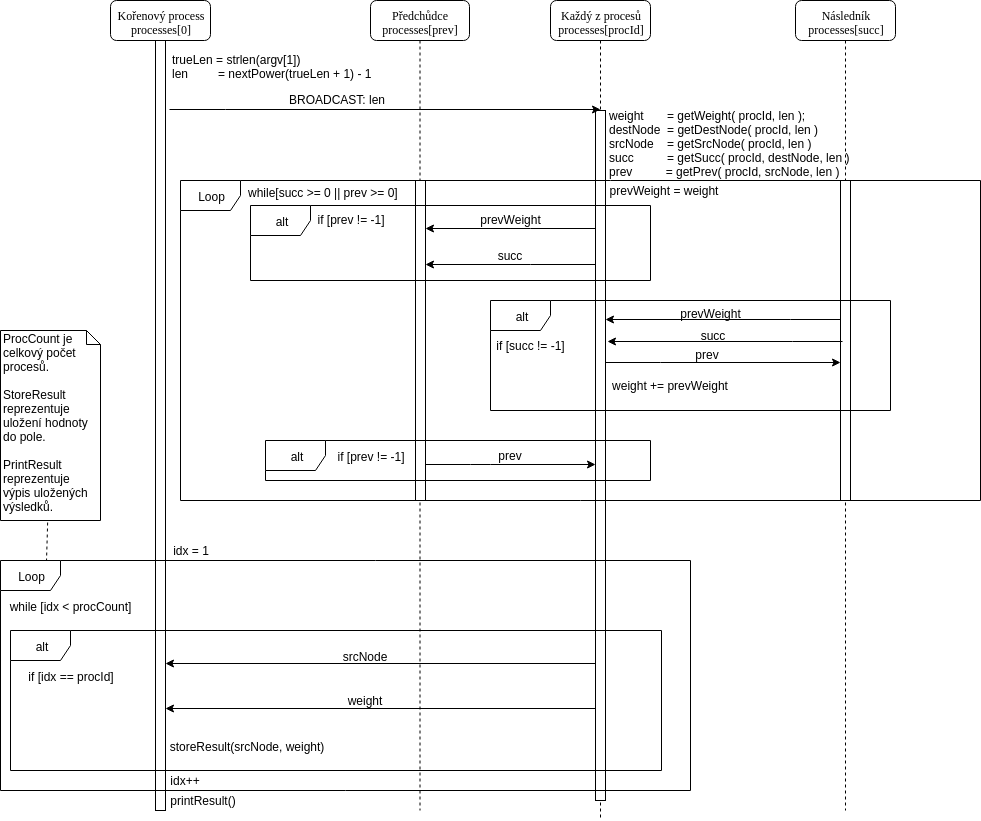

The diagram above was exported from draw.io. Its source (the exported page's mxGraphModel, read from the mxfile embedded in the PNG):
<mxGraphModel dx="1159" dy="621" grid="1" gridSize="10" guides="1" tooltips="1" connect="1" arrows="1" fold="1" page="1" pageScale="1" pageWidth="1100" pageHeight="850" background="#ffffff" math="0" shadow="0">
  <root>
    <mxCell id="0" />
    <mxCell id="1" parent="0" />
    <mxCell id="AB3rYo_BgjX5AJjmCupe-43" style="edgeStyle=orthogonalEdgeStyle;rounded=0;orthogonalLoop=1;jettySize=auto;html=1;entryX=0.5;entryY=0.548;entryDx=0;entryDy=0;entryPerimeter=0;" parent="1" edge="1">
      <mxGeometry relative="1" as="geometry">
        <mxPoint x="710" y="693" as="sourcePoint" />
        <mxPoint x="275" y="693" as="targetPoint" />
      </mxGeometry>
    </mxCell>
    <mxCell id="AB3rYo_BgjX5AJjmCupe-44" style="edgeStyle=orthogonalEdgeStyle;rounded=0;orthogonalLoop=1;jettySize=auto;html=1;entryX=0.5;entryY=0.548;entryDx=0;entryDy=0;entryPerimeter=0;" parent="1" edge="1">
      <mxGeometry relative="1" as="geometry">
        <mxPoint x="710" y="738" as="sourcePoint" />
        <mxPoint x="275" y="738" as="targetPoint" />
      </mxGeometry>
    </mxCell>
    <mxCell id="7baba1c4bc27f4b0-2" value="Následník&lt;br&gt;processes[succ]&lt;br&gt;" style="shape=umlLifeline;perimeter=lifelinePerimeter;whiteSpace=wrap;html=1;container=1;collapsible=0;recursiveResize=0;outlineConnect=0;rounded=1;shadow=0;comic=0;labelBackgroundColor=none;strokeColor=#000000;strokeWidth=1;fillColor=#FFFFFF;fontFamily=Verdana;fontSize=12;fontColor=#000000;align=center;" parent="1" vertex="1">
      <mxGeometry x="905" y="30" width="100" height="810" as="geometry" />
    </mxCell>
    <mxCell id="7baba1c4bc27f4b0-10" value="" style="html=1;points=[];perimeter=orthogonalPerimeter;rounded=0;shadow=0;comic=0;labelBackgroundColor=none;strokeColor=#000000;strokeWidth=1;fillColor=#FFFFFF;fontFamily=Verdana;fontSize=12;fontColor=#000000;align=center;" parent="7baba1c4bc27f4b0-2" vertex="1">
      <mxGeometry x="45" y="180" width="10" height="320" as="geometry" />
    </mxCell>
    <mxCell id="7baba1c4bc27f4b0-3" value="Předchůdce&lt;br&gt;processes[prev]&lt;br&gt;" style="shape=umlLifeline;perimeter=lifelinePerimeter;whiteSpace=wrap;html=1;container=1;collapsible=0;recursiveResize=0;outlineConnect=0;rounded=1;shadow=0;comic=0;labelBackgroundColor=none;strokeColor=#000000;strokeWidth=1;fillColor=#FFFFFF;fontFamily=Verdana;fontSize=12;fontColor=#000000;align=center;" parent="1" vertex="1">
      <mxGeometry x="480" y="30" width="99" height="810" as="geometry" />
    </mxCell>
    <mxCell id="7baba1c4bc27f4b0-13" value="" style="html=1;points=[];perimeter=orthogonalPerimeter;rounded=0;shadow=0;comic=0;labelBackgroundColor=none;strokeColor=#000000;strokeWidth=1;fillColor=#FFFFFF;fontFamily=Verdana;fontSize=12;fontColor=#000000;align=center;" parent="7baba1c4bc27f4b0-3" vertex="1">
      <mxGeometry x="45" y="180" width="10" height="320" as="geometry" />
    </mxCell>
    <mxCell id="OzBHx7uJEptJ5HYYZJ5_-36" value="ProcCount je celkový počet procesů.&lt;br&gt;&lt;br&gt;StoreResult reprezentuje uložení hodnoty do pole.&lt;br&gt;&lt;br&gt;PrintResult reprezentuje výpis uložených výsledků.&lt;br&gt;" style="shape=note;whiteSpace=wrap;html=1;size=14;verticalAlign=top;align=left;spacingTop=-6;" parent="1" vertex="1">
      <mxGeometry x="110" y="360" width="100" height="190" as="geometry" />
    </mxCell>
    <mxCell id="OzBHx7uJEptJ5HYYZJ5_-15" value="while[succ &amp;gt;= 0 || prev &amp;gt;= 0]" style="text;html=1;" parent="1" vertex="1">
      <mxGeometry x="356" y="209" width="161" height="30" as="geometry" />
    </mxCell>
    <mxCell id="QJ_o1t09qERG-NTkXB-T-5" value="Každý z procesů&lt;br&gt;processes[procId]&lt;br&gt;" style="shape=umlLifeline;perimeter=lifelinePerimeter;whiteSpace=wrap;html=1;container=1;collapsible=0;recursiveResize=0;outlineConnect=0;rounded=1;shadow=0;comic=0;labelBackgroundColor=none;strokeColor=#000000;strokeWidth=1;fillColor=#FFFFFF;fontFamily=Verdana;fontSize=12;fontColor=#000000;align=center;" parent="1" vertex="1">
      <mxGeometry x="660" y="30" width="100" height="820" as="geometry" />
    </mxCell>
    <mxCell id="QJ_o1t09qERG-NTkXB-T-6" value="" style="html=1;points=[];perimeter=orthogonalPerimeter;rounded=0;shadow=0;comic=0;labelBackgroundColor=none;strokeColor=#000000;strokeWidth=1;fillColor=#FFFFFF;fontFamily=Verdana;fontSize=12;fontColor=#000000;align=center;" parent="QJ_o1t09qERG-NTkXB-T-5" vertex="1">
      <mxGeometry x="45" y="110" width="10" height="690" as="geometry" />
    </mxCell>
    <mxCell id="AB3rYo_BgjX5AJjmCupe-2" value="weight&amp;nbsp; &amp;nbsp; &amp;nbsp; &amp;nbsp;= getWeight( procId, len );&lt;br&gt;destNode&amp;nbsp; = getDestNode( procId, len )&lt;br&gt;srcNode&amp;nbsp; &amp;nbsp; = getSrcNode( procId, len )&lt;br&gt;succ&amp;nbsp; &amp;nbsp; &amp;nbsp; &amp;nbsp; &amp;nbsp; = getSucc( procId, destNode, len )&lt;br&gt;prev&amp;nbsp; &amp;nbsp; &amp;nbsp; &amp;nbsp; &amp;nbsp; = getPrev( procId, srcNode, len )&lt;br&gt;&lt;br&gt;" style="text;html=1;resizable=0;points=[];autosize=1;align=left;verticalAlign=top;spacingTop=-4;" parent="1" vertex="1">
      <mxGeometry x="717" y="136" width="260" height="80" as="geometry" />
    </mxCell>
    <mxCell id="AB3rYo_BgjX5AJjmCupe-4" value="Kořenový process&lt;br&gt;processes[0]&lt;br&gt;" style="shape=umlLifeline;perimeter=lifelinePerimeter;whiteSpace=wrap;html=1;container=1;collapsible=0;recursiveResize=0;outlineConnect=0;rounded=1;shadow=0;comic=0;labelBackgroundColor=none;strokeColor=#000000;strokeWidth=1;fillColor=#FFFFFF;fontFamily=Verdana;fontSize=12;fontColor=#000000;align=center;" parent="1" vertex="1">
      <mxGeometry x="220" y="30" width="100" height="810" as="geometry" />
    </mxCell>
    <mxCell id="AB3rYo_BgjX5AJjmCupe-5" value="" style="html=1;points=[];perimeter=orthogonalPerimeter;rounded=0;shadow=0;comic=0;labelBackgroundColor=none;strokeColor=#000000;strokeWidth=1;fillColor=#FFFFFF;fontFamily=Verdana;fontSize=12;fontColor=#000000;align=center;" parent="AB3rYo_BgjX5AJjmCupe-4" vertex="1">
      <mxGeometry x="45" y="40" width="10" height="770" as="geometry" />
    </mxCell>
    <mxCell id="AB3rYo_BgjX5AJjmCupe-7" style="edgeStyle=orthogonalEdgeStyle;rounded=0;orthogonalLoop=1;jettySize=auto;html=1;" parent="1" edge="1">
      <mxGeometry relative="1" as="geometry">
        <mxPoint x="279" y="139" as="sourcePoint" />
        <mxPoint x="709.5" y="139" as="targetPoint" />
        <Array as="points">
          <mxPoint x="334.5" y="139" />
          <mxPoint x="334.5" y="139" />
        </Array>
      </mxGeometry>
    </mxCell>
    <mxCell id="AB3rYo_BgjX5AJjmCupe-8" value="trueLen = strlen(argv[1])&lt;br&gt;len&amp;nbsp; &amp;nbsp; &amp;nbsp; &amp;nbsp; &amp;nbsp;= nextPower(trueLen&amp;nbsp;+ 1) - 1&lt;br&gt;" style="text;html=1;resizable=0;points=[];autosize=1;align=left;verticalAlign=top;spacingTop=-4;" parent="1" vertex="1">
      <mxGeometry x="280" y="80" width="210" height="30" as="geometry" />
    </mxCell>
    <mxCell id="AB3rYo_BgjX5AJjmCupe-9" value="BROADCAST: len" style="text;html=1;resizable=0;points=[];autosize=1;align=left;verticalAlign=top;spacingTop=-4;" parent="1" vertex="1">
      <mxGeometry x="396.5" y="120" width="110" height="20" as="geometry" />
    </mxCell>
    <mxCell id="AB3rYo_BgjX5AJjmCupe-11" value="if [prev != -1]&lt;br&gt;" style="text;html=1;strokeColor=none;fillColor=none;align=center;verticalAlign=middle;whiteSpace=wrap;rounded=0;" parent="1" vertex="1">
      <mxGeometry x="421.5" y="239" width="77" height="20" as="geometry" />
    </mxCell>
    <mxCell id="AB3rYo_BgjX5AJjmCupe-13" value="if [prev != -1]&lt;br&gt;" style="text;html=1;strokeColor=none;fillColor=none;align=center;verticalAlign=middle;whiteSpace=wrap;rounded=0;" parent="1" vertex="1">
      <mxGeometry x="441.5" y="476" width="77" height="20" as="geometry" />
    </mxCell>
    <mxCell id="AB3rYo_BgjX5AJjmCupe-15" value="if [succ != -1]&lt;br&gt;" style="text;html=1;strokeColor=none;fillColor=none;align=center;verticalAlign=middle;whiteSpace=wrap;rounded=0;" parent="1" vertex="1">
      <mxGeometry x="601.5" y="365" width="77" height="20" as="geometry" />
    </mxCell>
    <mxCell id="AB3rYo_BgjX5AJjmCupe-17" style="edgeStyle=orthogonalEdgeStyle;rounded=0;orthogonalLoop=1;jettySize=auto;html=1;" parent="1" edge="1">
      <mxGeometry relative="1" as="geometry">
        <mxPoint x="705" y="258" as="sourcePoint" />
        <mxPoint x="535" y="258" as="targetPoint" />
        <Array as="points">
          <mxPoint x="640" y="258" />
          <mxPoint x="640" y="258" />
        </Array>
      </mxGeometry>
    </mxCell>
    <mxCell id="AB3rYo_BgjX5AJjmCupe-18" value="prevWeight = weight" style="text;html=1;strokeColor=none;fillColor=none;align=center;verticalAlign=middle;whiteSpace=wrap;rounded=0;" parent="1" vertex="1">
      <mxGeometry x="710" y="210" width="125" height="20" as="geometry" />
    </mxCell>
    <mxCell id="AB3rYo_BgjX5AJjmCupe-19" value="prevWeight" style="text;html=1;strokeColor=none;fillColor=none;align=center;verticalAlign=middle;whiteSpace=wrap;rounded=0;" parent="1" vertex="1">
      <mxGeometry x="600" y="239" width="40" height="20" as="geometry" />
    </mxCell>
    <mxCell id="AB3rYo_BgjX5AJjmCupe-20" style="edgeStyle=orthogonalEdgeStyle;rounded=0;orthogonalLoop=1;jettySize=auto;html=1;" parent="1" edge="1">
      <mxGeometry relative="1" as="geometry">
        <mxPoint x="704.5" y="294" as="sourcePoint" />
        <mxPoint x="534.5" y="294" as="targetPoint" />
        <Array as="points">
          <mxPoint x="639.5" y="294" />
          <mxPoint x="639.5" y="294" />
        </Array>
      </mxGeometry>
    </mxCell>
    <mxCell id="AB3rYo_BgjX5AJjmCupe-21" value="succ&lt;br&gt;" style="text;html=1;strokeColor=none;fillColor=none;align=center;verticalAlign=middle;whiteSpace=wrap;rounded=0;" parent="1" vertex="1">
      <mxGeometry x="599.5" y="275" width="40" height="20" as="geometry" />
    </mxCell>
    <mxCell id="AB3rYo_BgjX5AJjmCupe-26" value="prev" style="text;html=1;strokeColor=none;fillColor=none;align=center;verticalAlign=middle;whiteSpace=wrap;rounded=0;" parent="1" vertex="1">
      <mxGeometry x="797" y="373" width="40" height="21" as="geometry" />
    </mxCell>
    <mxCell id="AB3rYo_BgjX5AJjmCupe-27" style="edgeStyle=orthogonalEdgeStyle;rounded=0;orthogonalLoop=1;jettySize=auto;html=1;" parent="1" edge="1">
      <mxGeometry relative="1" as="geometry">
        <mxPoint x="715" y="392" as="sourcePoint" />
        <mxPoint x="950" y="392" as="targetPoint" />
        <Array as="points">
          <mxPoint x="770" y="392" />
          <mxPoint x="770" y="392" />
        </Array>
      </mxGeometry>
    </mxCell>
    <mxCell id="AB3rYo_BgjX5AJjmCupe-28" style="edgeStyle=orthogonalEdgeStyle;rounded=0;orthogonalLoop=1;jettySize=auto;html=1;entryX=1.037;entryY=0.411;entryDx=0;entryDy=0;entryPerimeter=0;" parent="1" edge="1">
      <mxGeometry relative="1" as="geometry">
        <mxPoint x="950" y="349" as="sourcePoint" />
        <mxPoint x="715" y="349" as="targetPoint" />
        <Array as="points">
          <mxPoint x="900" y="349" />
          <mxPoint x="900" y="349" />
        </Array>
      </mxGeometry>
    </mxCell>
    <mxCell id="AB3rYo_BgjX5AJjmCupe-29" value="prevWeight" style="text;html=1;strokeColor=none;fillColor=none;align=center;verticalAlign=middle;whiteSpace=wrap;rounded=0;" parent="1" vertex="1">
      <mxGeometry x="800" y="333" width="40" height="20" as="geometry" />
    </mxCell>
    <mxCell id="AB3rYo_BgjX5AJjmCupe-30" style="edgeStyle=orthogonalEdgeStyle;rounded=0;orthogonalLoop=1;jettySize=auto;html=1;entryX=1.037;entryY=0.411;entryDx=0;entryDy=0;entryPerimeter=0;" parent="1" edge="1">
      <mxGeometry relative="1" as="geometry">
        <mxPoint x="952" y="371" as="sourcePoint" />
        <mxPoint x="717" y="371" as="targetPoint" />
        <Array as="points">
          <mxPoint x="902" y="371" />
          <mxPoint x="902" y="371" />
        </Array>
      </mxGeometry>
    </mxCell>
    <mxCell id="AB3rYo_BgjX5AJjmCupe-31" value="succ&lt;br&gt;" style="text;html=1;strokeColor=none;fillColor=none;align=center;verticalAlign=middle;whiteSpace=wrap;rounded=0;" parent="1" vertex="1">
      <mxGeometry x="802" y="355" width="40" height="20" as="geometry" />
    </mxCell>
    <mxCell id="AB3rYo_BgjX5AJjmCupe-32" value="weight += prevWeight" style="text;html=1;strokeColor=none;fillColor=none;align=center;verticalAlign=middle;whiteSpace=wrap;rounded=0;" parent="1" vertex="1">
      <mxGeometry x="718" y="405" width="122" height="20" as="geometry" />
    </mxCell>
    <mxCell id="AB3rYo_BgjX5AJjmCupe-35" value="" style="endArrow=classic;html=1;" parent="1" edge="1">
      <mxGeometry width="50" height="50" relative="1" as="geometry">
        <mxPoint x="535" y="494" as="sourcePoint" />
        <mxPoint x="705" y="494" as="targetPoint" />
        <Array as="points">
          <mxPoint x="590" y="494" />
        </Array>
      </mxGeometry>
    </mxCell>
    <mxCell id="AB3rYo_BgjX5AJjmCupe-36" value="prev" style="text;html=1;strokeColor=none;fillColor=none;align=center;verticalAlign=middle;whiteSpace=wrap;rounded=0;" parent="1" vertex="1">
      <mxGeometry x="599.5" y="475" width="40" height="20" as="geometry" />
    </mxCell>
    <mxCell id="AB3rYo_BgjX5AJjmCupe-10" value="alt" style="shape=umlFrame;whiteSpace=wrap;html=1;" parent="1" vertex="1">
      <mxGeometry x="360" y="235" width="400" height="75" as="geometry" />
    </mxCell>
    <mxCell id="AB3rYo_BgjX5AJjmCupe-14" value="alt" style="shape=umlFrame;whiteSpace=wrap;html=1;" parent="1" vertex="1">
      <mxGeometry x="600" y="330" width="400" height="110" as="geometry" />
    </mxCell>
    <mxCell id="AB3rYo_BgjX5AJjmCupe-39" value="idx = 1" style="text;html=1;strokeColor=none;fillColor=none;align=center;verticalAlign=middle;whiteSpace=wrap;rounded=0;" parent="1" vertex="1">
      <mxGeometry x="280" y="570" width="40" height="20" as="geometry" />
    </mxCell>
    <mxCell id="AB3rYo_BgjX5AJjmCupe-40" value="while [idx &amp;lt; procCount]" style="text;html=1;strokeColor=none;fillColor=none;align=center;verticalAlign=middle;whiteSpace=wrap;rounded=0;" parent="1" vertex="1">
      <mxGeometry x="110" y="625.5" width="140" height="20" as="geometry" />
    </mxCell>
    <mxCell id="AB3rYo_BgjX5AJjmCupe-12" value="alt" style="shape=umlFrame;whiteSpace=wrap;html=1;" parent="1" vertex="1">
      <mxGeometry x="375" y="470" width="385" height="40" as="geometry" />
    </mxCell>
    <mxCell id="AB3rYo_BgjX5AJjmCupe-42" value="if [idx == procId]" style="text;html=1;strokeColor=none;fillColor=none;align=center;verticalAlign=middle;whiteSpace=wrap;rounded=0;" parent="1" vertex="1">
      <mxGeometry x="125" y="696" width="110" height="20" as="geometry" />
    </mxCell>
    <mxCell id="AB3rYo_BgjX5AJjmCupe-46" value="storeResult(srcNode, weight)" style="text;html=1;strokeColor=none;fillColor=none;align=center;verticalAlign=middle;whiteSpace=wrap;rounded=0;" parent="1" vertex="1">
      <mxGeometry x="261" y="766" width="190" height="20" as="geometry" />
    </mxCell>
    <mxCell id="AB3rYo_BgjX5AJjmCupe-51" value="srcNode&lt;br&gt;" style="text;html=1;strokeColor=none;fillColor=none;align=center;verticalAlign=middle;whiteSpace=wrap;rounded=0;" parent="1" vertex="1">
      <mxGeometry x="454" y="676" width="40" height="20" as="geometry" />
    </mxCell>
    <mxCell id="AB3rYo_BgjX5AJjmCupe-52" value="weight" style="text;html=1;strokeColor=none;fillColor=none;align=center;verticalAlign=middle;whiteSpace=wrap;rounded=0;" parent="1" vertex="1">
      <mxGeometry x="454" y="720" width="40" height="20" as="geometry" />
    </mxCell>
    <mxCell id="AB3rYo_BgjX5AJjmCupe-54" value="" style="endArrow=none;dashed=1;html=1;" parent="1" target="OzBHx7uJEptJ5HYYZJ5_-36" edge="1">
      <mxGeometry width="50" height="50" relative="1" as="geometry">
        <mxPoint x="156" y="591" as="sourcePoint" />
        <mxPoint x="160" y="870" as="targetPoint" />
      </mxGeometry>
    </mxCell>
    <mxCell id="AB3rYo_BgjX5AJjmCupe-56" value="idx++" style="text;html=1;strokeColor=none;fillColor=none;align=center;verticalAlign=middle;whiteSpace=wrap;rounded=0;" parent="1" vertex="1">
      <mxGeometry x="275" y="800" width="40" height="20" as="geometry" />
    </mxCell>
    <mxCell id="OzBHx7uJEptJ5HYYZJ5_-9" value="Loop&lt;br&gt;" style="shape=umlFrame;whiteSpace=wrap;html=1;" parent="1" vertex="1">
      <mxGeometry x="290" y="210" width="800" height="320" as="geometry" />
    </mxCell>
    <mxCell id="AB3rYo_BgjX5AJjmCupe-41" value="alt" style="shape=umlFrame;whiteSpace=wrap;html=1;" parent="1" vertex="1">
      <mxGeometry x="120" y="660" width="651" height="140" as="geometry" />
    </mxCell>
    <mxCell id="AB3rYo_BgjX5AJjmCupe-38" value="Loop&lt;br&gt;" style="shape=umlFrame;whiteSpace=wrap;html=1;" parent="1" vertex="1">
      <mxGeometry x="110" y="590" width="690" height="230" as="geometry" />
    </mxCell>
    <mxCell id="N349cBd9DRedvCsq1WJH-1" value="printResult()" style="text;html=1;strokeColor=none;fillColor=none;align=center;verticalAlign=middle;whiteSpace=wrap;rounded=0;" parent="1" vertex="1">
      <mxGeometry x="290" y="820" width="45" height="20" as="geometry" />
    </mxCell>
  </root>
</mxGraphModel>